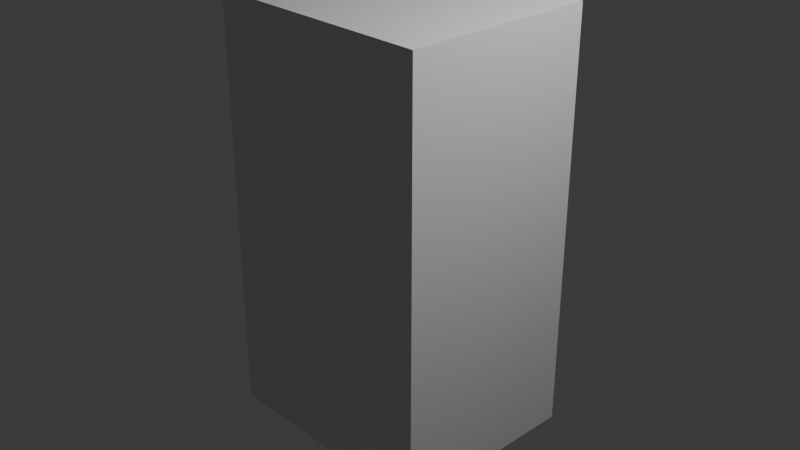 # Source: rocket.blend  (saved by Blender 4.1.24; exported with 4.5.12 LTS)
import bpy
from mathutils import Matrix  # noqa: F401  (used for matrix-valued properties, if any)

bpy.ops.wm.read_factory_settings(use_empty=True)
scene = bpy.context.scene
scene.name = 'Scene'

# ---- collections
col_collection = bpy.data.collections.new('Collection'); scene.collection.children.link(col_collection)

# ---- materials (node trees are filled in below, after node groups)
mat_material = bpy.data.materials.new('Material')
mat_material.alpha_threshold = 0.0
mat_material.use_transparent_shadow = False
mat_material.roughness = 0.5
mat_material.line_color = (0.0, 0.0, 0.0, 1.0)

# ---- material node trees
mat_material.use_nodes = True; mat_material.node_tree.nodes.clear()
_N = mat_material.node_tree.nodes; _L = mat_material.node_tree.links
n0 = _N.new('ShaderNodeOutputMaterial'); n0.name = 'Material Output'; n0.location = (300, 300)
n1 = _N.new('ShaderNodeBsdfPrincipled'); n1.name = 'Principled BSDF'; n1.location = (10, 300)
n1.inputs[3].default_value = 1.45
_L.new(n1.outputs[0], n0.inputs[0])
n0.is_active_output = True

# ---- world
world_world = bpy.data.worlds.new('World'); scene.world = world_world
world_world.use_nodes = True; world_world.node_tree.nodes.clear()
_N = world_world.node_tree.nodes; _L = world_world.node_tree.links
n0 = _N.new('ShaderNodeOutputWorld'); n0.name = 'World Output'; n0.location = (300, 300)
n1 = _N.new('ShaderNodeBackground'); n1.name = 'Background'; n1.location = (10, 300)
n1.inputs[0].default_value = (0.05088, 0.05088, 0.05088, 1.0)
_L.new(n1.outputs[0], n0.inputs[0])
n0.is_active_output = True
world_world.color = (0.05088, 0.05088, 0.05088)
world_world.use_sun_shadow = False
world_world.sun_shadow_jitter_overblur = 0.0

# ---- cameras
cam_camera = bpy.data.cameras.new('Camera')
cam_camera.clip_end = 100.0
cam_camera.ortho_scale = 7.314

# ---- lights
light_light = bpy.data.lights.new('Light', 'POINT')
light_light.transmission_factor = 0.0
light_light.energy = 1000.0
light_light.shadow_soft_size = 0.1
light_light.shadow_maximum_resolution = 0.006
light_light.use_absolute_resolution = True

# ---- meshes
me_cube = bpy.data.meshes.new('Cube')
me_cube.from_pydata([(1.0, 1.0, 1.0), (1.0, 1.0, -1.0), (1.0, -1.0, 1.0), (1.0, -1.0, -1.0), (-1.0, 1.0, 1.0), (-1.0, 1.0, -1.0), (-1.0, -1.0, 1.0), (-1.0, -1.0, -1.0)], [], [(0, 4, 6, 2), (3, 2, 6, 7), (7, 6, 4, 5), (5, 1, 3, 7), (1, 0, 2, 3), (5, 4, 0, 1)])
_uv = me_cube.uv_layers.new(name='UVMap')
_uv.uv.foreach_set('vector', [0.625, 0.5, 0.875, 0.5, 0.875, 0.75, 0.625, 0.75, 0.375, 0.75, 0.625, 0.75, 0.625, 1.0, 0.375, 1.0, 0.375, 0.0, 0.625, 0.0, 0.625, 0.25, 0.375, 0.25, 0.125, 0.5, 0.375, 0.5, 0.375, 0.75, 0.125, 0.75, 0.375, 0.5, 0.625, 0.5, 0.625, 0.75, 0.375, 0.75, 0.375, 0.25, 0.625, 0.25, 0.625, 0.5, 0.375, 0.5])
me_cube.materials.append(mat_material)
me_cube.use_mirror_vertex_groups = False
me_cube.update()

# ---- objects
ob_cube = bpy.data.objects.new('Cube', me_cube)
ob_light = bpy.data.objects.new('Light', light_light)
ob_camera = bpy.data.objects.new('Camera', cam_camera)

# ---- transforms, parenting, visibility, modifiers, constraints
ob_cube.location = (0.0, 0.0, 0.0)
ob_cube.scale = (1.291, 1.066, 2.297)
ob_cube.lock_rotations_4d = False
ob_cube.empty_display_type = 'ARROWS'
ob_cube.lineart.crease_threshold = 0.0
ob_light.location = (4.076, 1.005, 5.904)
ob_light.rotation_euler = (0.6503, 0.05522, 1.866)
ob_light.lock_rotations_4d = False
ob_light.empty_display_type = 'ARROWS'
ob_light.color = (0.0, 0.0, 0.0, 0.0)
ob_light.lineart.crease_threshold = 0.0
ob_camera.location = (7.359, -6.926, 4.958)
ob_camera.rotation_euler = (1.109, 0.0, 0.8149)
ob_camera.lock_rotations_4d = False
ob_camera.empty_display_type = 'ARROWS'
ob_camera.color = (0.0, 0.0, 0.0, 0.0)
ob_camera.display_type = 'WIRE'
ob_camera.lineart.crease_threshold = 0.0

# ---- collection membership
col_collection.objects.link(ob_cube)
col_collection.objects.link(ob_light)
col_collection.objects.link(ob_camera)

# ---- scene / render settings (as saved in the file)
scene.camera = ob_camera
scene.frame_start = 1; scene.frame_end = 250; scene.frame_set(1)
scene.render.engine = 'BLENDER_EEVEE_NEXT'
scene.cycles.sampling_pattern = 'TABULATED_SOBOL'
scene.eevee.ray_tracing_options.trace_max_roughness = 0.0
bpy.context.view_layer.update()
